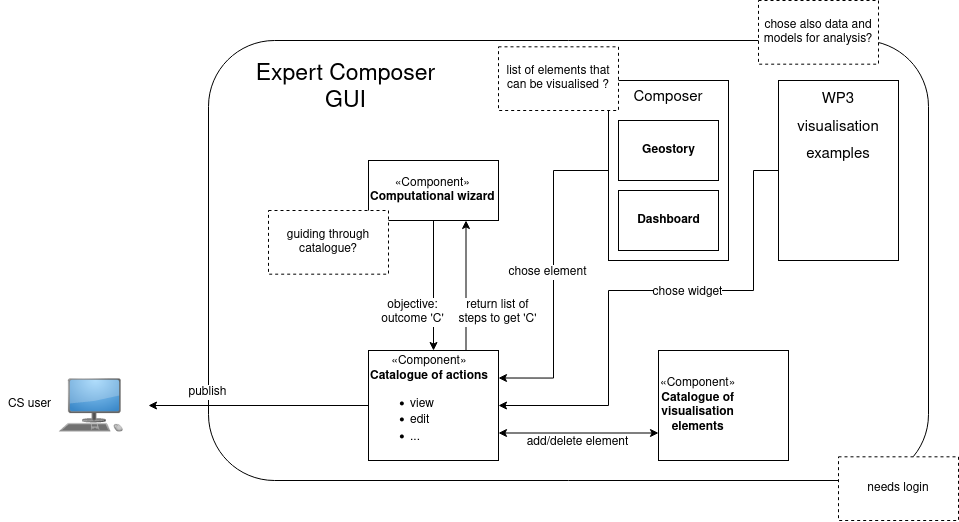

The diagram above was exported from draw.io. Its source (the exported page's mxGraphModel, read from the mxfile embedded in the PNG):
<mxGraphModel dx="1308" dy="773" grid="1" gridSize="10" guides="1" tooltips="1" connect="1" arrows="1" fold="1" page="1" pageScale="1" pageWidth="827" pageHeight="1169" math="0" shadow="0">
  <root>
    <mxCell id="0" />
    <mxCell id="1" parent="0" />
    <mxCell id="zh-rUD3syqn2gUWIJQh7-5" value="" style="rounded=1;whiteSpace=wrap;html=1;shadow=0;strokeColor=#000000;strokeWidth=1;fontSize=23;fontColor=#000000;fillColor=none;gradientColor=none;" parent="1" vertex="1">
      <mxGeometry x="870" y="290" width="720" height="440" as="geometry" />
    </mxCell>
    <mxCell id="-hRC3fhYfZRqbqw1lM6--13" style="edgeStyle=orthogonalEdgeStyle;rounded=0;orthogonalLoop=1;jettySize=auto;html=1;exitX=0;exitY=0.5;exitDx=0;exitDy=0;entryX=1;entryY=0.25;entryDx=0;entryDy=0;strokeColor=#000000;strokeWidth=1;fontSize=15;fontColor=#000000;startArrow=none;startFill=0;endArrow=classic;endFill=1;" parent="1" source="-hRC3fhYfZRqbqw1lM6--9" target="lJ_L-paCmFFBxR6RuF2l-1" edge="1">
      <mxGeometry relative="1" as="geometry" />
    </mxCell>
    <mxCell id="-hRC3fhYfZRqbqw1lM6--9" value="" style="html=1;dropTarget=0;fontFamily=Helvetica;fontSize=12;fillColor=none;align=left;" parent="1" vertex="1">
      <mxGeometry x="1270" y="330" width="120" height="180" as="geometry" />
    </mxCell>
    <mxCell id="zh-rUD3syqn2gUWIJQh7-7" style="edgeStyle=orthogonalEdgeStyle;rounded=0;orthogonalLoop=1;jettySize=auto;html=1;exitX=1;exitY=0.75;exitDx=0;exitDy=0;entryX=0;entryY=0.75;entryDx=0;entryDy=0;strokeColor=#000000;strokeWidth=1;fontSize=23;fontColor=#000000;startArrow=classic;startFill=1;endArrow=classic;endFill=1;" parent="1" source="lJ_L-paCmFFBxR6RuF2l-1" target="zh-rUD3syqn2gUWIJQh7-6" edge="1">
      <mxGeometry relative="1" as="geometry" />
    </mxCell>
    <mxCell id="yeqzGRLUUirN1N9ZE_2Q-3" style="edgeStyle=orthogonalEdgeStyle;rounded=0;orthogonalLoop=1;jettySize=auto;html=1;exitX=0;exitY=0.5;exitDx=0;exitDy=0;strokeColor=#000000;strokeWidth=1;fontSize=15;fontColor=#000000;startArrow=none;startFill=0;endArrow=classic;endFill=1;" parent="1" source="lJ_L-paCmFFBxR6RuF2l-1" edge="1">
      <mxGeometry relative="1" as="geometry">
        <mxPoint x="810" y="655" as="targetPoint" />
      </mxGeometry>
    </mxCell>
    <mxCell id="lJ_L-paCmFFBxR6RuF2l-1" value="&lt;div align=&quot;center&quot;&gt;«Component»&lt;b&gt;&lt;br&gt;&lt;/b&gt;&lt;/div&gt;&lt;div align=&quot;center&quot;&gt;&lt;b&gt;Catalogue of actions&lt;/b&gt;&lt;/div&gt;&lt;div align=&quot;left&quot;&gt;&lt;ul&gt;&lt;li&gt;view &lt;br&gt;&lt;/li&gt;&lt;li&gt;edit&lt;/li&gt;&lt;li&gt;...&lt;b&gt;&lt;br&gt;&lt;/b&gt;&lt;/li&gt;&lt;/ul&gt;&lt;/div&gt;" style="html=1;dropTarget=0;fontFamily=Helvetica;fontSize=12;fillColor=none;align=left;" parent="1" vertex="1">
      <mxGeometry x="1030" y="600" width="130" height="110" as="geometry" />
    </mxCell>
    <mxCell id="_Iw9dZLQEqbDuPxv1gGG-19" style="edgeStyle=orthogonalEdgeStyle;rounded=0;orthogonalLoop=1;jettySize=auto;html=1;exitX=0.5;exitY=1;exitDx=0;exitDy=0;entryX=0.5;entryY=0;entryDx=0;entryDy=0;strokeColor=#000000;strokeWidth=1;fontSize=23;fontColor=#000000;startArrow=none;startFill=0;endArrow=classic;endFill=1;" parent="1" source="lJ_L-paCmFFBxR6RuF2l-3" target="lJ_L-paCmFFBxR6RuF2l-1" edge="1">
      <mxGeometry relative="1" as="geometry" />
    </mxCell>
    <mxCell id="_Iw9dZLQEqbDuPxv1gGG-20" style="edgeStyle=orthogonalEdgeStyle;rounded=0;orthogonalLoop=1;jettySize=auto;html=1;exitX=0.75;exitY=1;exitDx=0;exitDy=0;entryX=0.75;entryY=0;entryDx=0;entryDy=0;strokeColor=#000000;strokeWidth=1;fontSize=23;fontColor=#000000;startArrow=classic;startFill=1;endArrow=none;endFill=0;" parent="1" source="lJ_L-paCmFFBxR6RuF2l-3" target="lJ_L-paCmFFBxR6RuF2l-1" edge="1">
      <mxGeometry relative="1" as="geometry" />
    </mxCell>
    <mxCell id="lJ_L-paCmFFBxR6RuF2l-3" value="&lt;div align=&quot;center&quot;&gt;«Component»&lt;b&gt;&lt;br&gt;&lt;/b&gt;&lt;/div&gt;&lt;div align=&quot;center&quot;&gt;&lt;b&gt;Computational wizard&lt;/b&gt;&lt;/div&gt;" style="html=1;dropTarget=0;fontFamily=Helvetica;fontSize=12;fillColor=none;align=left;" parent="1" vertex="1">
      <mxGeometry x="1030" y="410" width="130" height="60" as="geometry" />
    </mxCell>
    <mxCell id="_Iw9dZLQEqbDuPxv1gGG-1" value="guiding through catalogue?" style="shape=note;whiteSpace=wrap;html=1;backgroundOutline=1;darkOpacity=0.05;fontSize=12;dashed=1;size=0;" parent="1" vertex="1">
      <mxGeometry x="930" y="460.00000000000006" width="120" height="63.68" as="geometry" />
    </mxCell>
    <mxCell id="_Iw9dZLQEqbDuPxv1gGG-10" value="&lt;div align=&quot;center&quot;&gt;&lt;b&gt;Geostory&lt;/b&gt;&lt;/div&gt;" style="html=1;dropTarget=0;fontFamily=Helvetica;fontSize=12;fillColor=none;align=center;" parent="1" vertex="1">
      <mxGeometry x="1280" y="370" width="100" height="60" as="geometry" />
    </mxCell>
    <mxCell id="_Iw9dZLQEqbDuPxv1gGG-11" value="&lt;div align=&quot;center&quot;&gt;&lt;b&gt;Dashboard&lt;/b&gt;&lt;/div&gt;" style="html=1;dropTarget=0;fontFamily=Helvetica;fontSize=12;fillColor=none;align=center;" parent="1" vertex="1">
      <mxGeometry x="1280" y="440" width="100" height="60" as="geometry" />
    </mxCell>
    <mxCell id="_Iw9dZLQEqbDuPxv1gGG-14" value="list of elements that can be visualised ?" style="shape=note;whiteSpace=wrap;html=1;backgroundOutline=1;darkOpacity=0.05;fontSize=12;dashed=1;size=0;" parent="1" vertex="1">
      <mxGeometry x="1160" y="296.32000000000005" width="120" height="63.68" as="geometry" />
    </mxCell>
    <mxCell id="zh-rUD3syqn2gUWIJQh7-1" value="&lt;div&gt;objective:&lt;/div&gt;&lt;div&gt;outcome 'C'&lt;br&gt;&lt;/div&gt;" style="edgeLabel;html=1;align=center;verticalAlign=middle;resizable=0;points=[];fontSize=12;" parent="1" connectable="0" vertex="1">
      <mxGeometry x="1094.9955683568226" y="640.0018736793928" as="geometry">
        <mxPoint x="-22" y="-79" as="offset" />
      </mxGeometry>
    </mxCell>
    <mxCell id="zh-rUD3syqn2gUWIJQh7-2" value="&lt;div&gt;return list of&lt;/div&gt;&lt;div&gt;steps to get 'C'&lt;br&gt;&lt;/div&gt;" style="edgeLabel;html=1;align=center;verticalAlign=middle;resizable=0;points=[];fontSize=12;" parent="1" connectable="0" vertex="1">
      <mxGeometry x="1179.9955683568226" y="640.0018736793928" as="geometry">
        <mxPoint x="-22" y="-79" as="offset" />
      </mxGeometry>
    </mxCell>
    <mxCell id="zh-rUD3syqn2gUWIJQh7-4" value="add/delete element" style="edgeLabel;html=1;align=center;verticalAlign=middle;resizable=0;points=[];fontSize=12;" parent="1" connectable="0" vertex="1">
      <mxGeometry x="1259.9955683568226" y="770.0018736793928" as="geometry">
        <mxPoint x="-22" y="-79" as="offset" />
      </mxGeometry>
    </mxCell>
    <mxCell id="zh-rUD3syqn2gUWIJQh7-6" value="&lt;div align=&quot;center&quot;&gt;«Component»&lt;b&gt;&lt;br&gt;&lt;/b&gt;&lt;/div&gt;&lt;div align=&quot;center&quot;&gt;&lt;b&gt;Catalogue of &lt;br&gt;&lt;/b&gt;&lt;/div&gt;&lt;div align=&quot;center&quot;&gt;&lt;b&gt;visualisation &lt;br&gt;&lt;/b&gt;&lt;/div&gt;&lt;div align=&quot;center&quot;&gt;&lt;b&gt;elements&lt;/b&gt;&lt;/div&gt;" style="html=1;dropTarget=0;fontFamily=Helvetica;fontSize=12;fillColor=none;align=left;" parent="1" vertex="1">
      <mxGeometry x="1320" y="600" width="130" height="110" as="geometry" />
    </mxCell>
    <mxCell id="-hRC3fhYfZRqbqw1lM6--12" style="edgeStyle=orthogonalEdgeStyle;rounded=0;orthogonalLoop=1;jettySize=auto;html=1;entryX=1;entryY=0.5;entryDx=0;entryDy=0;strokeColor=#000000;strokeWidth=1;fontSize=15;fontColor=#000000;startArrow=none;startFill=0;endArrow=classic;endFill=1;" parent="1" source="-hRC3fhYfZRqbqw1lM6--5" target="lJ_L-paCmFFBxR6RuF2l-1" edge="1">
      <mxGeometry relative="1" as="geometry">
        <Array as="points">
          <mxPoint x="1415" y="420" />
          <mxPoint x="1415" y="540" />
          <mxPoint x="1270" y="540" />
          <mxPoint x="1270" y="655" />
        </Array>
      </mxGeometry>
    </mxCell>
    <mxCell id="-hRC3fhYfZRqbqw1lM6--5" value="" style="html=1;dropTarget=0;fontFamily=Helvetica;fontSize=12;fillColor=none;align=left;" parent="1" vertex="1">
      <mxGeometry x="1440" y="330" width="120" height="180" as="geometry" />
    </mxCell>
    <mxCell id="-hRC3fhYfZRqbqw1lM6--10" value="&lt;font style=&quot;font-size: 15px;&quot;&gt;&lt;font style=&quot;font-size: 15px;&quot;&gt;Composer&lt;/font&gt;&lt;/font&gt;" style="text;strokeColor=none;align=center;fillColor=none;html=1;verticalAlign=middle;whiteSpace=wrap;rounded=0;fontSize=23;fontColor=#000000;" parent="1" vertex="1">
      <mxGeometry x="1300" y="330" width="60" height="30" as="geometry" />
    </mxCell>
    <mxCell id="-hRC3fhYfZRqbqw1lM6--11" value="&lt;font style=&quot;font-size: 15px;&quot;&gt;&lt;font style=&quot;font-size: 15px;&quot;&gt;WP3 visualisation examples&lt;/font&gt;&lt;/font&gt;" style="text;strokeColor=none;align=center;fillColor=none;html=1;verticalAlign=middle;whiteSpace=wrap;rounded=0;fontSize=23;fontColor=#000000;" parent="1" vertex="1">
      <mxGeometry x="1470" y="360" width="60" height="30" as="geometry" />
    </mxCell>
    <mxCell id="yeqzGRLUUirN1N9ZE_2Q-1" style="graphMlID=n3;shape=image;fillColor=#ccccff;strokeColor=#000000;strokeWidth=1.0;image=data:image/svg+xml,(base64 omitted: 12776 chars);rounded=0;" parent="1" vertex="1">
      <mxGeometry x="719.9952564759315" y="628.3727631909026" width="65.0260009765625" height="53.24563217163086" as="geometry" />
    </mxCell>
    <mxCell id="yeqzGRLUUirN1N9ZE_2Q-2" value="CS user" style="text;html=1;spacing=0;align=center;fontFamily=Helvetica;fontSize=12;fontStyle=0;=center;fontColor=#000000;verticalAlign=bottom;rounded=0;" parent="1" vertex="1">
      <mxGeometry x="662.4773621888221" y="640.0006959979089" width="57.52178955078125" height="21.597923278808594" as="geometry" />
    </mxCell>
    <mxCell id="yeqzGRLUUirN1N9ZE_2Q-4" value="publish" style="edgeLabel;html=1;align=center;verticalAlign=middle;resizable=0;points=[];fontSize=12;" parent="1" connectable="0" vertex="1">
      <mxGeometry x="889.9955683568226" y="720.0018736793928" as="geometry">
        <mxPoint x="-22" y="-79" as="offset" />
      </mxGeometry>
    </mxCell>
    <mxCell id="yeqzGRLUUirN1N9ZE_2Q-5" value="&lt;div&gt;Expert Composer&lt;/div&gt;&lt;div&gt;GUI&lt;br&gt;&lt;/div&gt;" style="text;strokeColor=none;align=center;fillColor=none;html=1;verticalAlign=middle;whiteSpace=wrap;rounded=0;fontSize=23;fontColor=#000000;" parent="1" vertex="1">
      <mxGeometry x="915" y="323.16" width="185" height="30" as="geometry" />
    </mxCell>
    <mxCell id="yeqzGRLUUirN1N9ZE_2Q-6" value="chose element" style="edgeLabel;html=1;align=center;verticalAlign=middle;resizable=0;points=[];fontSize=12;" parent="1" connectable="0" vertex="1">
      <mxGeometry x="1229.9955683568226" y="600.0018736793928" as="geometry">
        <mxPoint x="-22" y="-79" as="offset" />
      </mxGeometry>
    </mxCell>
    <mxCell id="yeqzGRLUUirN1N9ZE_2Q-7" value="chose widget" style="edgeLabel;html=1;align=center;verticalAlign=middle;resizable=0;points=[];fontSize=12;" parent="1" connectable="0" vertex="1">
      <mxGeometry x="1369.9955683568226" y="620.0018736793928" as="geometry">
        <mxPoint x="-22" y="-79" as="offset" />
      </mxGeometry>
    </mxCell>
    <mxCell id="fdmo7BbzD4XK_GWXEUGj-1" value="needs login" style="shape=note;whiteSpace=wrap;html=1;backgroundOutline=1;darkOpacity=0.05;fontSize=12;dashed=1;size=0;" parent="1" vertex="1">
      <mxGeometry x="1500" y="706.32" width="120" height="63.68" as="geometry" />
    </mxCell>
    <mxCell id="hFXPZYmdKNvjowe6QOAm-1" value="chose also data and models for analysis?" style="shape=note;whiteSpace=wrap;html=1;backgroundOutline=1;darkOpacity=0.05;fontSize=12;dashed=1;size=0;" parent="1" vertex="1">
      <mxGeometry x="1420" y="250.00000000000006" width="120" height="63.68" as="geometry" />
    </mxCell>
  </root>
</mxGraphModel>